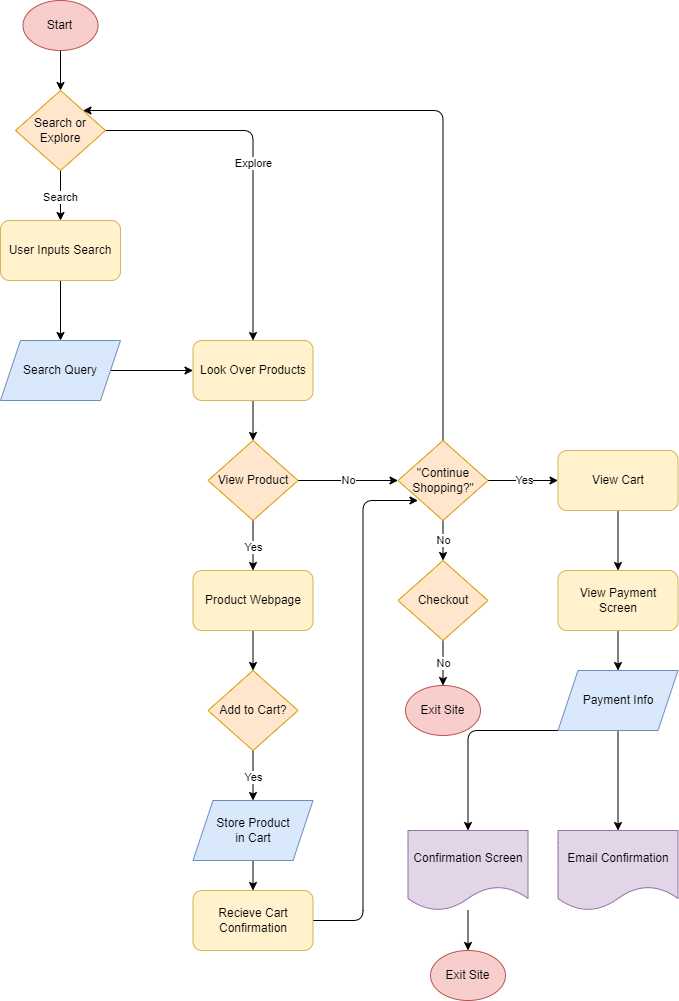

The diagram above was exported from draw.io. Its source (the exported page's mxGraphModel, read from the mxfile embedded in the PNG):
<mxGraphModel dx="1773" dy="1153" grid="1" gridSize="10" guides="1" tooltips="1" connect="1" arrows="1" fold="1" page="1" pageScale="1" pageWidth="850" pageHeight="1100" math="0" shadow="0">
  <root>
    <mxCell id="0" />
    <mxCell id="1" parent="0" />
    <mxCell id="25" value="" style="edgeStyle=none;html=1;" edge="1" parent="1" source="2" target="3">
      <mxGeometry relative="1" as="geometry" />
    </mxCell>
    <mxCell id="2" value="Start" style="ellipse;whiteSpace=wrap;html=1;fillColor=#f8cecc;strokeColor=#b85450;" vertex="1" parent="1">
      <mxGeometry x="108.5" y="50" width="75" height="50" as="geometry" />
    </mxCell>
    <mxCell id="26" value="Search" style="edgeStyle=none;html=1;exitX=0.5;exitY=1;exitDx=0;exitDy=0;entryX=0.5;entryY=0;entryDx=0;entryDy=0;" edge="1" parent="1" source="3" target="5">
      <mxGeometry relative="1" as="geometry" />
    </mxCell>
    <mxCell id="30" value="Explore" style="edgeStyle=none;html=1;exitX=1;exitY=0.5;exitDx=0;exitDy=0;entryX=0.5;entryY=0;entryDx=0;entryDy=0;" edge="1" parent="1" source="3" target="7">
      <mxGeometry relative="1" as="geometry">
        <Array as="points">
          <mxPoint x="338.5" y="180" />
        </Array>
      </mxGeometry>
    </mxCell>
    <mxCell id="3" value="Search or Explore" style="rhombus;whiteSpace=wrap;html=1;fillColor=#ffe6cc;strokeColor=#d79b00;" vertex="1" parent="1">
      <mxGeometry x="101" y="140" width="90" height="80" as="geometry" />
    </mxCell>
    <mxCell id="27" style="edgeStyle=none;html=1;exitX=0.5;exitY=1;exitDx=0;exitDy=0;entryX=0.5;entryY=0;entryDx=0;entryDy=0;" edge="1" parent="1" source="5" target="6">
      <mxGeometry relative="1" as="geometry" />
    </mxCell>
    <mxCell id="5" value="User Inputs Search" style="rounded=1;whiteSpace=wrap;html=1;fillColor=#fff2cc;strokeColor=#d6b656;" vertex="1" parent="1">
      <mxGeometry x="86" y="270" width="120" height="60" as="geometry" />
    </mxCell>
    <mxCell id="33" style="edgeStyle=none;html=1;exitX=1;exitY=0.5;exitDx=0;exitDy=0;entryX=0;entryY=0.5;entryDx=0;entryDy=0;" edge="1" parent="1" source="6" target="7">
      <mxGeometry relative="1" as="geometry" />
    </mxCell>
    <mxCell id="6" value="Search Query" style="shape=parallelogram;perimeter=parallelogramPerimeter;whiteSpace=wrap;html=1;fixedSize=1;fillColor=#dae8fc;strokeColor=#6c8ebf;" vertex="1" parent="1">
      <mxGeometry x="86" y="390" width="120" height="60" as="geometry" />
    </mxCell>
    <mxCell id="34" style="edgeStyle=none;html=1;exitX=0.5;exitY=1;exitDx=0;exitDy=0;entryX=0.5;entryY=0;entryDx=0;entryDy=0;" edge="1" parent="1" source="7" target="8">
      <mxGeometry relative="1" as="geometry" />
    </mxCell>
    <mxCell id="7" value="Look Over Products" style="rounded=1;whiteSpace=wrap;html=1;fillColor=#fff2cc;strokeColor=#d6b656;" vertex="1" parent="1">
      <mxGeometry x="278.5" y="390" width="120" height="60" as="geometry" />
    </mxCell>
    <mxCell id="37" value="No" style="edgeStyle=none;html=1;exitX=1;exitY=0.5;exitDx=0;exitDy=0;entryX=0;entryY=0.5;entryDx=0;entryDy=0;" edge="1" parent="1" source="8" target="12">
      <mxGeometry relative="1" as="geometry" />
    </mxCell>
    <mxCell id="38" value="Yes" style="edgeStyle=none;html=1;exitX=0.5;exitY=1;exitDx=0;exitDy=0;entryX=0.5;entryY=0;entryDx=0;entryDy=0;" edge="1" parent="1" source="8" target="9">
      <mxGeometry relative="1" as="geometry" />
    </mxCell>
    <mxCell id="8" value="View Product" style="rhombus;whiteSpace=wrap;html=1;fillColor=#ffe6cc;strokeColor=#d79b00;" vertex="1" parent="1">
      <mxGeometry x="293.5" y="490" width="90" height="80" as="geometry" />
    </mxCell>
    <mxCell id="40" style="edgeStyle=none;html=1;exitX=0.5;exitY=1;exitDx=0;exitDy=0;entryX=0.5;entryY=0;entryDx=0;entryDy=0;" edge="1" parent="1" source="9" target="10">
      <mxGeometry relative="1" as="geometry" />
    </mxCell>
    <mxCell id="9" value="Product Webpage" style="rounded=1;whiteSpace=wrap;html=1;fillColor=#fff2cc;strokeColor=#d6b656;" vertex="1" parent="1">
      <mxGeometry x="278.5" y="620" width="120" height="60" as="geometry" />
    </mxCell>
    <mxCell id="41" value="Yes" style="edgeStyle=none;html=1;exitX=0.5;exitY=1;exitDx=0;exitDy=0;entryX=0.5;entryY=0;entryDx=0;entryDy=0;" edge="1" parent="1" source="10" target="18">
      <mxGeometry relative="1" as="geometry" />
    </mxCell>
    <mxCell id="10" value="Add to Cart?" style="rhombus;whiteSpace=wrap;html=1;fillColor=#ffe6cc;strokeColor=#d79b00;" vertex="1" parent="1">
      <mxGeometry x="293.5" y="720" width="90" height="80" as="geometry" />
    </mxCell>
    <mxCell id="46" style="edgeStyle=none;html=1;exitX=1;exitY=0.5;exitDx=0;exitDy=0;entryX=0;entryY=0.5;entryDx=0;entryDy=0;" edge="1" parent="1" source="11">
      <mxGeometry relative="1" as="geometry">
        <mxPoint x="418.5" y="990" as="sourcePoint" />
        <mxPoint x="503.5" y="550" as="targetPoint" />
        <Array as="points">
          <mxPoint x="448.5" y="970" />
          <mxPoint x="448.5" y="550" />
        </Array>
      </mxGeometry>
    </mxCell>
    <mxCell id="11" value="Recieve Cart Confirmation" style="rounded=1;whiteSpace=wrap;html=1;fillColor=#fff2cc;strokeColor=#d6b656;" vertex="1" parent="1">
      <mxGeometry x="278.5" y="940" width="120" height="60" as="geometry" />
    </mxCell>
    <mxCell id="32" style="edgeStyle=none;html=1;exitX=0.5;exitY=0;exitDx=0;exitDy=0;entryX=1;entryY=0;entryDx=0;entryDy=0;" edge="1" parent="1" source="12" target="3">
      <mxGeometry relative="1" as="geometry">
        <Array as="points">
          <mxPoint x="528.5" y="160" />
        </Array>
      </mxGeometry>
    </mxCell>
    <mxCell id="47" value="No" style="edgeStyle=none;html=1;exitX=0.5;exitY=1;exitDx=0;exitDy=0;entryX=0.5;entryY=0;entryDx=0;entryDy=0;" edge="1" parent="1" source="12" target="13">
      <mxGeometry relative="1" as="geometry" />
    </mxCell>
    <mxCell id="49" value="Yes" style="edgeStyle=none;html=1;exitX=1;exitY=0.5;exitDx=0;exitDy=0;entryX=0;entryY=0.5;entryDx=0;entryDy=0;" edge="1" parent="1" source="12" target="16">
      <mxGeometry relative="1" as="geometry" />
    </mxCell>
    <mxCell id="12" value="&quot;Continue Shopping?&quot;" style="rhombus;whiteSpace=wrap;html=1;fillColor=#ffe6cc;strokeColor=#d79b00;" vertex="1" parent="1">
      <mxGeometry x="483.5" y="490" width="90" height="80" as="geometry" />
    </mxCell>
    <mxCell id="48" value="No" style="edgeStyle=none;html=1;exitX=0.5;exitY=1;exitDx=0;exitDy=0;entryX=0.5;entryY=0;entryDx=0;entryDy=0;" edge="1" parent="1" source="13" target="15">
      <mxGeometry relative="1" as="geometry" />
    </mxCell>
    <mxCell id="13" value="Checkout" style="rhombus;whiteSpace=wrap;html=1;fillColor=#ffe6cc;strokeColor=#d79b00;" vertex="1" parent="1">
      <mxGeometry x="483.5" y="610" width="90" height="80" as="geometry" />
    </mxCell>
    <mxCell id="15" value="Exit Site" style="ellipse;whiteSpace=wrap;html=1;fillColor=#f8cecc;strokeColor=#b85450;" vertex="1" parent="1">
      <mxGeometry x="491" y="735" width="75" height="50" as="geometry" />
    </mxCell>
    <mxCell id="50" style="edgeStyle=none;html=1;exitX=0.5;exitY=1;exitDx=0;exitDy=0;entryX=0.5;entryY=0;entryDx=0;entryDy=0;" edge="1" parent="1" source="16" target="17">
      <mxGeometry relative="1" as="geometry" />
    </mxCell>
    <mxCell id="16" value="View Cart" style="rounded=1;whiteSpace=wrap;html=1;fillColor=#fff2cc;strokeColor=#d6b656;" vertex="1" parent="1">
      <mxGeometry x="643.5" y="500" width="120" height="60" as="geometry" />
    </mxCell>
    <mxCell id="51" style="edgeStyle=none;html=1;exitX=0.5;exitY=1;exitDx=0;exitDy=0;entryX=0.5;entryY=0;entryDx=0;entryDy=0;" edge="1" parent="1" source="17" target="19">
      <mxGeometry relative="1" as="geometry" />
    </mxCell>
    <mxCell id="17" value="View Payment&lt;div&gt;Screen&lt;/div&gt;" style="rounded=1;whiteSpace=wrap;html=1;fillColor=#fff2cc;strokeColor=#d6b656;" vertex="1" parent="1">
      <mxGeometry x="643.5" y="620" width="120" height="60" as="geometry" />
    </mxCell>
    <mxCell id="45" style="edgeStyle=none;html=1;exitX=0.5;exitY=1;exitDx=0;exitDy=0;entryX=0.5;entryY=0;entryDx=0;entryDy=0;" edge="1" parent="1" source="18" target="11">
      <mxGeometry relative="1" as="geometry" />
    </mxCell>
    <mxCell id="18" value="Store Product&lt;div&gt;in Cart&lt;/div&gt;" style="shape=parallelogram;perimeter=parallelogramPerimeter;whiteSpace=wrap;html=1;fixedSize=1;fillColor=#dae8fc;strokeColor=#6c8ebf;" vertex="1" parent="1">
      <mxGeometry x="278.5" y="850" width="120" height="60" as="geometry" />
    </mxCell>
    <mxCell id="52" style="edgeStyle=none;html=1;exitX=0.5;exitY=1;exitDx=0;exitDy=0;entryX=0.5;entryY=0;entryDx=0;entryDy=0;" edge="1" parent="1" source="19" target="21">
      <mxGeometry relative="1" as="geometry" />
    </mxCell>
    <mxCell id="54" style="edgeStyle=none;html=1;exitX=0;exitY=1;exitDx=0;exitDy=0;entryX=0.5;entryY=0;entryDx=0;entryDy=0;" edge="1" parent="1" source="19" target="23">
      <mxGeometry relative="1" as="geometry">
        <Array as="points">
          <mxPoint x="553.5" y="780" />
        </Array>
      </mxGeometry>
    </mxCell>
    <mxCell id="19" value="Payment Info" style="shape=parallelogram;perimeter=parallelogramPerimeter;whiteSpace=wrap;html=1;fixedSize=1;fillColor=#dae8fc;strokeColor=#6c8ebf;" vertex="1" parent="1">
      <mxGeometry x="643.5" y="720" width="120" height="60" as="geometry" />
    </mxCell>
    <mxCell id="21" value="Email Confirmation" style="shape=document;whiteSpace=wrap;html=1;boundedLbl=1;fillColor=#e1d5e7;strokeColor=#9673a6;" vertex="1" parent="1">
      <mxGeometry x="643.5" y="880" width="120" height="80" as="geometry" />
    </mxCell>
    <mxCell id="58" value="" style="edgeStyle=none;html=1;" edge="1" parent="1" source="23" target="24">
      <mxGeometry relative="1" as="geometry" />
    </mxCell>
    <mxCell id="23" value="Confirmation Screen" style="shape=document;whiteSpace=wrap;html=1;boundedLbl=1;fillColor=#e1d5e7;strokeColor=#9673a6;" vertex="1" parent="1">
      <mxGeometry x="493.5" y="880" width="120" height="80" as="geometry" />
    </mxCell>
    <mxCell id="24" value="Exit Site" style="ellipse;whiteSpace=wrap;html=1;fillColor=#f8cecc;strokeColor=#b85450;" vertex="1" parent="1">
      <mxGeometry x="516" y="1000" width="75" height="50" as="geometry" />
    </mxCell>
  </root>
</mxGraphModel>